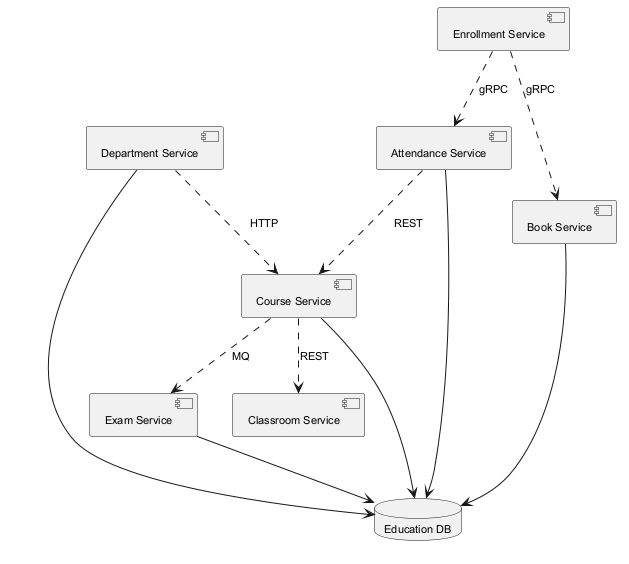

The diagram above was rendered by PlantUML. Its source (embedded in the PNG):
@startuml
skinparam backgroundColor #FFFFFF
skinparam classBackgroundColor #E8F4FA
skinparam classBorderColor #2C7DA0
skinparam defaultFontSize 11
component "Exam Service" as C_ExamService
component "Classroom Service" as C_ClassroomService
component "Attendance Service" as C_AttendanceService
component "Enrollment Service" as C_EnrollmentService
component "Book Service" as C_BookService
component "Course Service" as C_CourseService
component "Department Service" as C_DepartmentService
database "Education DB" as DB_education
C_ExamService --> DB_education
C_AttendanceService --> DB_education
C_BookService --> DB_education
C_CourseService --> DB_education
C_DepartmentService --> DB_education
C_EnrollmentService ..> C_BookService : gRPC
C_EnrollmentService ..> C_AttendanceService : gRPC
C_DepartmentService ..> C_CourseService : HTTP
C_CourseService ..> C_ExamService : MQ
C_CourseService ..> C_ClassroomService : REST
C_AttendanceService ..> C_CourseService : REST
@enduml